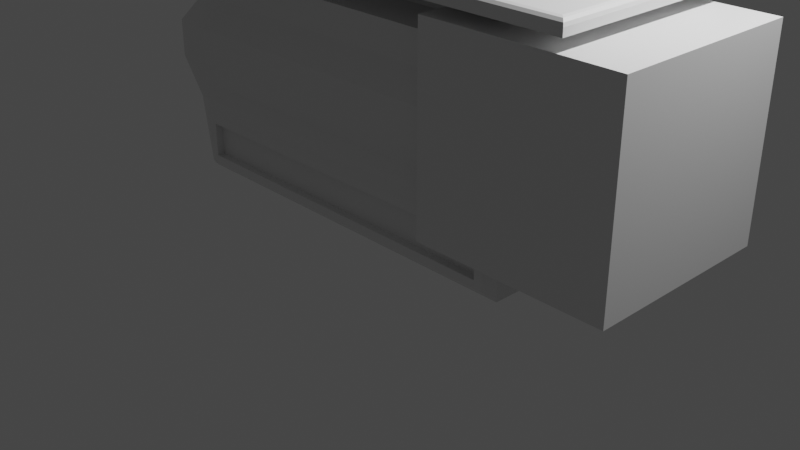 # Source: MedTable1.blend  (saved by Blender 3.1.7; exported with 4.5.12 LTS)
import bpy
from mathutils import Matrix  # noqa: F401  (used for matrix-valued properties, if any)

bpy.ops.wm.read_factory_settings(use_empty=True)
scene = bpy.context.scene
scene.name = 'Scene'

# ---- collections
col_collection = bpy.data.collections.new('Collection'); scene.collection.children.link(col_collection)

# ---- materials (node trees are filled in below, after node groups)
mat_material = bpy.data.materials.new('Material')
mat_material.alpha_threshold = 0.0
mat_material.use_transparent_shadow = False
mat_material.line_color = (0.0, 0.0, 0.0, 1.0)
mat_patientmat = bpy.data.materials.new('PatientMat')
mat_patientmat.use_transparent_shadow = False

# ---- material node trees
mat_material.use_nodes = True; mat_material.node_tree.nodes.clear()
_N = mat_material.node_tree.nodes; _L = mat_material.node_tree.links
n0 = _N.new('ShaderNodeOutputMaterial'); n0.name = 'Material Output'; n0.location = (300, 300)
n1 = _N.new('ShaderNodeBsdfPrincipled'); n1.name = 'Principled BSDF'; n1.location = (10, 300)
n1.distribution = 'GGX'
n1.subsurface_method = 'RANDOM_WALK_SKIN'
n1.inputs[2].default_value = 0.4
n1.inputs[3].default_value = 1.45
n1.inputs[27].default_value = (0.0, 0.0, 0.0, 1.0)
n1.inputs[28].default_value = 1.0
_L.new(n1.outputs[0], n0.inputs[0])
n0.is_active_output = True
mat_patientmat.use_nodes = True; mat_patientmat.node_tree.nodes.clear()
_N = mat_patientmat.node_tree.nodes; _L = mat_patientmat.node_tree.links
n0 = _N.new('ShaderNodeBsdfPrincipled'); n0.name = 'Principled BSDF'; n0.location = (10, 300)
n0.distribution = 'GGX'
n0.subsurface_method = 'RANDOM_WALK_SKIN'
n0.inputs[0].default_value = (0.8, 0.6958, 0.07052, 1.0)
n0.inputs[3].default_value = 1.45
n0.inputs[27].default_value = (0.0, 0.0, 0.0, 1.0)
n0.inputs[28].default_value = 1.0
n1 = _N.new('ShaderNodeOutputMaterial'); n1.name = 'Material Output'; n1.location = (300, 300)
_L.new(n0.outputs[0], n1.inputs[0])
n1.is_active_output = True

# ---- world
world_world = bpy.data.worlds.new('World'); scene.world = world_world
world_world.use_nodes = True; world_world.node_tree.nodes.clear()
_N = world_world.node_tree.nodes; _L = world_world.node_tree.links
n0 = _N.new('ShaderNodeOutputWorld'); n0.name = 'World Output'; n0.location = (300, 300)
n1 = _N.new('ShaderNodeBackground'); n1.name = 'Background'; n1.location = (10, 300)
n1.inputs[0].default_value = (0.05088, 0.05088, 0.05088, 1.0)
_L.new(n1.outputs[0], n0.inputs[0])
n0.is_active_output = True
world_world.color = (0.05088, 0.05088, 0.05088)
world_world.use_sun_shadow = False
world_world.sun_shadow_jitter_overblur = 0.0

# ---- cameras
cam_camera = bpy.data.cameras.new('Camera')
cam_camera.clip_end = 100.0
cam_camera.ortho_scale = 7.314

# ---- lights
light_light = bpy.data.lights.new('Light', 'POINT')
light_light.transmission_factor = 0.0
light_light.energy = 1000.0
light_light.shadow_soft_size = 0.1
light_light.shadow_maximum_resolution = 0.006
light_light.use_absolute_resolution = True

# ---- meshes
me_cube = bpy.data.meshes.new('Cube')
me_cube.from_pydata([(2.212, -0.8319, 1.435), (-2.21, -0.8319, 1.427), (2.206, 0.9607, 1.419), (-2.206, 0.9607, 1.419), (2.218, -0.8319, 1.783), (-2.218, -0.8319, 1.783), (2.206, 0.9607, 1.796), (-2.206, 0.9607, 1.796), (1.969, -0.7235, 2.074), (-1.969, -0.7235, 2.074), (1.969, 0.7235, 2.074), (-1.969, 0.7235, 2.074), (1.283, -0.2454, 2.447), (-1.283, -0.2454, 2.447), (1.283, 0.2454, 2.447), (-1.283, 0.2454, 2.447), (-2.71, -1.0, 2.692), (-2.71, 1.0, 2.692), (2.71, -1.0, 2.692), (2.71, 1.0, 2.692), (1.885, -0.8209, 2.377), (-1.885, -0.8209, 2.377), (1.885, 0.8209, 2.377), (-1.885, 0.8209, 2.377), (1.283, -0.2454, 2.695), (-1.283, -0.2454, 2.695), (1.283, 0.2454, 2.695), (-1.283, 0.2454, 2.695), (1.852, 0.8848, 0.7405), (2.036, 0.7705, 1.025), (1.852, 0.8848, 0.3842), (2.035, 0.6754, 0.3332), (2.067, -0.7159, 1.026), (1.852, -0.8848, 0.7405), (1.852, -0.8848, 0.3842), (2.033, -0.6676, 0.3332), (-1.852, 0.8848, 0.7405), (-2.067, 0.7159, 1.026), (-1.852, 0.8848, 0.3842), (-2.033, 0.6676, 0.3332), (-1.852, -0.8848, 0.7405), (-2.036, -0.7705, 1.025), (-1.852, -0.8848, 0.3842), (-2.035, -0.6754, 0.3332), (-2.645, -0.9351, 2.833), (-2.71, -1.0, 2.768), (-2.678, -0.9676, 2.824), (-2.701, -0.9913, 2.8), (-2.645, 0.9351, 2.833), (-2.71, 1.0, 2.768), (-2.678, 0.9676, 2.824), (-2.701, 0.9913, 2.8), (2.645, -0.9351, 2.833), (2.71, -1.0, 2.768), (2.678, -0.9676, 2.824), (2.701, -0.9913, 2.8), (2.645, 0.9351, 2.833), (2.71, 1.0, 2.768), (2.678, 0.9676, 2.824), (2.701, 0.9913, 2.8), (-2.212, 0.8319, 1.435), (-2.218, 0.8319, 1.783), (2.218, 0.8319, 1.783), (2.21, 0.8319, 1.427), (2.206, -0.9607, 1.796), (2.206, -0.9607, 1.419), (-2.206, -0.9607, 1.419), (-2.206, -0.9607, 1.796), (1.716, 0.8003, 2.045), (1.716, -0.8003, 2.045), (-1.716, -0.8003, 2.045), (-1.716, 0.8003, 2.045), (1.835, 0.8591, 1.14), (2.032, 0.7877, 0.2044), (-1.835, -0.8591, 1.14), (-2.032, -0.7877, 0.2044), (2.032, -0.7877, 0.2044), (1.858, -0.8089, 1.138), (-2.032, 0.7877, 0.2044), (-1.858, 0.8089, 1.138), (-2.112, -0.8319, 1.427), (-2.114, 0.8319, 1.435), (-2.12, -0.8319, 1.783), (-2.12, 0.8319, 1.783), (-1.938, -0.7045, 0.9675), (-1.967, 0.6541, 0.9687), (-1.871, -0.7235, 2.074), (-1.871, 0.7235, 2.074), (-1.94, -0.6252, 0.3907), (-1.937, 0.6139, 0.3908), (2.115, 0.8319, 1.427), (2.117, -0.8319, 1.435), (2.123, 0.8319, 1.783), (2.123, -0.8319, 1.783), (1.941, 0.7045, 0.9675), (1.97, -0.6541, 0.9687), (1.874, 0.7235, 2.074), (1.874, -0.7235, 2.074), (1.942, 0.6252, 0.3907), (1.939, -0.6139, 0.3908), (-1.966, 0.9012, 1.446), (-1.966, 0.9093, 1.752), (1.966, 0.9093, 1.752), (1.966, 0.9014, 1.45), (1.966, -0.9093, 1.752), (1.966, -0.9012, 1.446), (-1.966, -0.9014, 1.45), (-1.966, -0.9093, 1.752), (1.885, -0.8209, 2.172), (-1.885, -0.8209, 2.172), (-1.885, 0.8209, 2.172), (1.885, 0.8209, 2.172), (2.062, -0.8436, 1.006), (-2.032, -0.8982, 1.008), (-2.062, 0.8436, 1.006), (2.032, 0.8982, 1.008), (-2.54, 1.0, 2.692), (-2.54, -1.0, 2.692), (-2.479, 0.9351, 2.833), (-2.509, 0.9676, 2.824), (-2.531, 0.9913, 2.8), (-2.54, 1.0, 2.768), (-2.479, -0.9351, 2.833), (-2.509, -0.9676, 2.824), (-2.531, -0.9913, 2.8), (-2.54, -1.0, 2.768), (-2.213, -1.0, 2.692), (-2.16, 0.9351, 2.833), (-2.186, -0.9676, 2.824), (-2.205, -0.9913, 2.8), (-2.213, -1.0, 2.768), (-2.213, 1.0, 2.692), (-2.186, 0.9676, 2.824), (-2.205, 0.9913, 2.8), (-2.213, 1.0, 2.768), (-2.16, -0.9351, 2.833), (-2.71, -0.8493, 2.692), (2.71, -0.8493, 2.692), (-2.645, -0.7942, 2.833), (-2.678, -0.8217, 2.824), (-2.701, -0.8419, 2.8), (-2.71, -0.8493, 2.768), (2.645, -0.7942, 2.833), (2.678, -0.8217, 2.824), (2.701, -0.8419, 2.8), (2.71, -0.8493, 2.768), (-2.54, -0.8493, 2.692), (-2.213, -0.8493, 2.692), (2.71, 0.8377, 2.692), (-2.645, 0.7834, 2.833), (2.678, 0.8105, 2.824), (2.701, 0.8304, 2.8), (2.71, 0.8377, 2.768), (-2.71, 0.8377, 2.692), (-2.678, 0.8105, 2.824), (-2.701, 0.8304, 2.8), (-2.71, 0.8377, 2.768), (2.645, 0.7834, 2.833), (-2.54, 0.8377, 2.692), (-2.213, 0.8377, 2.692), (-2.5, -0.8162, 2.971), (-2.449, -0.7605, 2.979), (-2.476, -0.7908, 2.983), (-2.19, -0.7605, 2.848), (-2.129, -0.8279, 2.826), (-2.16, -0.7942, 2.835), (-2.449, 0.7497, 2.979), (-2.5, 0.8064, 2.972), (-2.476, 0.7802, 2.983), (-2.129, 0.8171, 2.826), (-2.19, 0.7497, 2.848), (-2.16, 0.7834, 2.835), (1.353, -0.2886, 2.377), (-1.353, -0.2886, 2.377), (-1.353, 0.2886, 2.377), (1.353, 0.2886, 2.377), (1.353, -0.2886, 2.765), (-1.353, -0.2886, 2.765), (-1.353, 0.2886, 2.765), (1.353, 0.2886, 2.765), (-1.939, -0.7705, 1.025), (-1.969, 0.7159, 1.026), (-1.938, -0.6754, 0.3332), (-1.936, 0.6676, 0.3332), (1.941, 0.7705, 1.025), (1.972, -0.7159, 1.026), (1.941, 0.6754, 0.3332), (1.938, -0.6676, 0.3332), (-1.885, -0.7045, 0.9675), (-1.914, 0.6541, 0.9687), (-1.886, -0.6252, 0.3907), (-1.883, 0.6139, 0.3908), (1.994, 0.7045, 0.9675), (2.023, -0.6541, 0.9687), (1.996, 0.6252, 0.3907), (1.993, -0.6139, 0.3908), (1.935, 0.7045, 0.9675), (1.965, -0.6541, 0.9687), (1.937, 0.6252, 0.3907), (1.934, -0.6139, 0.3908), (-1.935, 0.8848, 0.3015), (1.935, 0.8848, 0.3015), (1.935, 0.8848, 0.8232), (-1.935, -0.8848, 0.3015), (-1.935, -0.8848, 0.8232), (1.935, -0.8848, 0.8232), (1.935, -0.8848, 0.3015), (-1.935, 0.8848, 0.8232), (-1.852, -0.8015, 0.3842), (-1.852, -0.8015, 0.7405), (1.852, -0.8015, 0.7405), (1.852, -0.8015, 0.3842), (-1.852, 0.795, 0.3842), (1.852, 0.795, 0.3842), (1.852, 0.795, 0.7405), (-1.852, 0.795, 0.7405), (-1.063, 0.4757, 1.264), (-1.063, 0.4757, 1.814), (-1.063, 2.476, 1.171), (-1.063, 2.107, 1.438), (0.9371, 0.4757, 1.264), (0.9371, 0.4757, 1.814), (0.9371, 2.476, 1.171), (0.9371, 2.107, 1.438), (1.27, -0.9949, 0.5689), (1.27, -0.9949, 2.569), (1.27, 1.005, 0.5689), (1.27, 1.005, 2.569), (3.27, -0.9949, 0.5689), (3.27, -0.9949, 2.569), (3.27, 1.005, 0.5689), (3.27, 1.005, 2.569)], [], [(74, 77, 105, 106), (37, 39, 183, 181), (42, 34, 211, 208), (72, 79, 100, 103), (31, 29, 184, 186), (103, 100, 101, 102), (78, 73, 76, 75), (62, 10, 96, 92), (5, 9, 86, 82), (60, 37, 181, 81), (4, 0, 91, 93), (41, 1, 80, 180), (106, 105, 104, 107), (111, 110, 23, 22), (107, 104, 69, 70), (102, 101, 71, 68), (32, 35, 187, 185), (14, 15, 27, 26), (108, 111, 22, 20), (110, 109, 21, 23), (109, 108, 20, 21), (142, 164, 135, 52), (137, 145, 53, 18), (153, 156, 49, 17), (147, 137, 18, 126), (131, 134, 57, 19), (172, 173, 21, 20), (175, 172, 20, 22), (173, 174, 23, 21), (174, 175, 22, 23), (179, 178, 177, 176), (172, 175, 179, 176), (174, 173, 177, 178), (13, 12, 24, 25), (73, 78, 200, 201), (115, 73, 201, 202), (203, 204, 113, 75), (205, 206, 76, 112), (207, 200, 78, 114), (112, 113, 204, 205), (75, 76, 206, 203), (114, 115, 202, 207), (28, 30, 213, 214), (149, 48, 50, 154), (154, 50, 51, 155), (155, 51, 49, 156), (127, 56, 58, 132), (132, 58, 59, 133), (133, 59, 57, 134), (142, 52, 54, 143), (143, 54, 55, 144), (144, 55, 53, 145), (122, 44, 46, 123), (123, 46, 47, 124), (124, 47, 45, 125), (117, 125, 45, 16), (60, 61, 7, 3), (62, 63, 2, 6), (0, 4, 64, 65), (5, 1, 66, 67), (8, 10, 111, 108), (11, 9, 109, 110), (9, 5, 67, 109), (61, 11, 110, 7), (4, 8, 108, 64), (10, 62, 6, 111), (29, 31, 73, 115), (41, 43, 75, 113), (35, 32, 112, 76), (39, 37, 114, 78), (31, 35, 76, 73), (63, 29, 115, 2), (37, 60, 3, 114), (32, 0, 65, 112), (43, 39, 78, 75), (1, 41, 113, 66), (181, 180, 80, 81), (98, 94, 192, 194), (83, 82, 86, 87), (81, 80, 82, 83), (1, 5, 82, 80), (61, 60, 81, 83), (11, 61, 83, 87), (43, 41, 180, 182), (39, 43, 182, 183), (9, 11, 87, 86), (99, 98, 194, 195), (185, 184, 90, 91), (91, 90, 92, 93), (93, 92, 96, 97), (0, 32, 185, 91), (35, 31, 186, 187), (10, 8, 97, 96), (63, 62, 92, 90), (8, 4, 93, 97), (29, 63, 90, 184), (101, 100, 3, 7), (103, 102, 6, 2), (104, 105, 65, 64), (106, 107, 67, 66), (70, 69, 108, 109), (68, 71, 110, 111), (107, 70, 109, 67), (71, 101, 7, 110), (69, 104, 64, 108), (102, 68, 111, 6), (77, 74, 113, 112), (79, 72, 115, 114), (72, 103, 2, 115), (100, 79, 114, 3), (105, 77, 112, 65), (74, 106, 66, 113), (126, 130, 125, 117), (129, 124, 125, 130), (128, 123, 124, 129), (135, 122, 123, 128), (51, 120, 121, 49), (50, 119, 120, 51), (48, 118, 119, 50), (17, 49, 121, 116), (136, 146, 117, 16), (167, 149, 138, 160), (157, 169, 164, 142), (52, 135, 128, 54), (54, 128, 129, 55), (55, 129, 130, 53), (18, 53, 130, 126), (120, 133, 134, 121), (119, 132, 133, 120), (118, 127, 132, 119), (116, 121, 134, 131), (146, 147, 126, 117), (158, 159, 147, 146), (127, 118, 167, 169), (160, 138, 44, 122), (153, 158, 146, 136), (151, 144, 145, 152), (150, 143, 144, 151), (157, 142, 143, 150), (47, 140, 141, 45), (46, 139, 140, 47), (44, 138, 139, 46), (159, 148, 137, 147), (16, 45, 141, 136), (148, 152, 145, 137), (170, 166, 161, 163), (56, 127, 169, 157), (19, 57, 152, 148), (131, 19, 148, 159), (56, 157, 150, 58), (58, 150, 151, 59), (59, 151, 152, 57), (17, 116, 158, 153), (118, 48, 149, 167), (116, 131, 159, 158), (140, 155, 156, 141), (139, 154, 155, 140), (138, 149, 154, 139), (136, 141, 156, 153), (167, 160, 162, 168), (168, 162, 161, 166), (170, 163, 165, 171), (171, 165, 164, 169), (160, 164, 165, 162), (162, 165, 163, 161), (166, 170, 171, 168), (168, 171, 169, 167), (164, 160, 122, 135), (12, 13, 173, 172), (15, 14, 175, 174), (25, 24, 176, 177), (26, 27, 178, 179), (27, 15, 174, 178), (14, 26, 179, 175), (24, 12, 172, 176), (13, 25, 177, 173), (85, 84, 180, 181), (84, 88, 182, 180), (89, 85, 181, 183), (88, 89, 183, 182), (95, 94, 184, 185), (94, 98, 186, 184), (99, 95, 185, 187), (98, 99, 187, 186), (190, 188, 189, 191), (195, 194, 198, 199), (89, 88, 190, 191), (88, 84, 188, 190), (95, 99, 195, 193), (94, 95, 193, 192), (85, 89, 191, 189), (84, 85, 189, 188), (198, 196, 197, 199), (194, 192, 196, 198), (193, 195, 199, 197), (192, 193, 197, 196), (38, 30, 201, 200), (30, 28, 202, 201), (42, 40, 204, 203), (33, 34, 206, 205), (36, 38, 200, 207), (40, 33, 205, 204), (34, 42, 203, 206), (28, 36, 207, 202), (211, 210, 209, 208), (40, 42, 208, 209), (33, 40, 209, 210), (34, 33, 210, 211), (212, 215, 214, 213), (38, 36, 215, 212), (30, 38, 212, 213), (36, 28, 214, 215), (216, 217, 219, 218), (218, 219, 223, 222), (222, 223, 221, 220), (220, 221, 217, 216), (218, 222, 220, 216), (223, 219, 217, 221), (224, 225, 227, 226), (226, 227, 231, 230), (230, 231, 229, 228), (228, 229, 225, 224), (226, 230, 228, 224), (231, 227, 225, 229)])
_uv = me_cube.uv_layers.new(name='UVMap')
_uv.uv.foreach_set('vector', [0.625, 0.9922, 0.625, 0.7562, 0.625, 0.7561, 0.625, 0.9939, 0.662, 0.2261, 0.42, 0.2193, 0.42, 0.2193, 0.662, 0.2261, 0.4378, 0.9889, 0.4378, 0.7611, 0.4378, 0.7611, 0.4378, 0.9889, 0.625, 0.4922, 0.625, 0.2562, 0.625, 0.2561, 0.625, 0.4939, 0.42, 0.5296, 0.6615, 0.5161, 0.6615, 0.5161, 0.42, 0.5296, 0.625, 0.4939, 0.625, 0.2561, 0.625, 0.2573, 0.625, 0.4927, 0.125, 0.5137, 0.375, 0.5137, 0.375, 0.7363, 0.125, 0.7363, 0.625, 0.5172, 0.625, 0.519, 0.625, 0.519, 0.625, 0.5172, 0.625, 0.01723, 0.625, 0.01901, 0.625, 0.01901, 0.625, 0.01723, 0.625, 0.233, 0.625, 0.2245, 0.625, 0.2245, 0.625, 0.233, 0.625, 0.7328, 0.625, 0.733, 0.625, 0.733, 0.625, 0.7328, 0.625, 0.01782, 0.625, 0.01688, 0.625, 0.01688, 0.625, 0.01782, 0.625, 0.9939, 0.625, 0.7561, 0.625, 0.7573, 0.625, 0.9927, 0.625, 0.5, 0.625, 0.25, 0.625, 0.25, 0.625, 0.5, 0.625, 0.9927, 0.625, 0.7573, 0.625, 0.7579, 0.625, 0.9921, 0.625, 0.4927, 0.625, 0.2573, 0.625, 0.2579, 0.625, 0.4921, 0.662, 0.7261, 0.42, 0.7193, 0.42, 0.7193, 0.662, 0.7261, 0.665, 0.581, 0.835, 0.581, 0.835, 0.581, 0.665, 0.581, 0.625, 0.75, 0.625, 0.5, 0.625, 0.5, 0.625, 0.75, 0.625, 0.25, 0.625, 0.0, 0.625, 0.0, 0.625, 0.25, 0.625, 1.0, 0.625, 0.75, 0.625, 0.75, 0.625, 1.0, 0.628, 0.7243, 0.8482, 0.7285, 0.8496, 0.7419, 0.628, 0.7419, 0.375, 0.7312, 0.5098, 0.7312, 0.5098, 0.75, 0.375, 0.75, 0.375, 0.2297, 0.5098, 0.2297, 0.5098, 0.25, 0.375, 0.25, 0.1479, 0.7312, 0.375, 0.7312, 0.375, 0.75, 0.1479, 0.75, 0.375, 0.2729, 0.5098, 0.2729, 0.5098, 0.5, 0.375, 0.5, 0.6603, 0.669, 0.8397, 0.669, 0.875, 0.75, 0.625, 0.75, 0.6603, 0.581, 0.6603, 0.669, 0.625, 0.75, 0.625, 0.5, 0.8397, 0.669, 0.8397, 0.581, 0.875, 0.5, 0.875, 0.75, 0.8397, 0.581, 0.6603, 0.581, 0.625, 0.5, 0.875, 0.5, 0.6603, 0.581, 0.8397, 0.581, 0.8397, 0.669, 0.6603, 0.669, 0.6603, 0.669, 0.6603, 0.581, 0.6603, 0.581, 0.6603, 0.669, 0.8397, 0.581, 0.8397, 0.669, 0.8397, 0.669, 0.8397, 0.581, 0.835, 0.669, 0.665, 0.669, 0.665, 0.669, 0.835, 0.669, 0.375, 0.5, 0.375, 0.25, 0.4089, 0.256, 0.4089, 0.494, 0.6556, 0.4981, 0.375, 0.5137, 0.4089, 0.494, 0.5911, 0.494, 0.4089, 0.994, 0.5911, 0.994, 0.625, 1.0, 0.375, 1.0, 0.5911, 0.756, 0.4089, 0.756, 0.375, 0.7363, 0.6549, 0.7442, 0.5911, 0.256, 0.4089, 0.256, 0.375, 0.2363, 0.6549, 0.2442, 0.625, 0.7498, 0.625, 0.9982, 0.5911, 0.994, 0.5911, 0.756, 0.375, 1.0, 0.375, 0.75, 0.4089, 0.756, 0.4089, 0.994, 0.625, 0.2498, 0.625, 0.4982, 0.5911, 0.494, 0.5911, 0.256, 0.5622, 0.4889, 0.4378, 0.4889, 0.4378, 0.4889, 0.5622, 0.4889, 0.872, 0.5271, 0.872, 0.5081, 0.8735, 0.5041, 0.8735, 0.5237, 0.8735, 0.5237, 0.8735, 0.5041, 0.875, 0.5011, 0.875, 0.5212, 0.5674, 0.2288, 0.5674, 0.2489, 0.5098, 0.25, 0.5098, 0.2297, 0.8496, 0.5081, 0.628, 0.5081, 0.6265, 0.5041, 0.8508, 0.5041, 0.8508, 0.5041, 0.6265, 0.5041, 0.6254, 0.5, 0.8517, 0.5, 0.5674, 0.2733, 0.5674, 0.4996, 0.5098, 0.5, 0.5098, 0.2729, 0.628, 0.7243, 0.628, 0.7419, 0.6265, 0.7459, 0.6265, 0.7277, 0.6265, 0.7277, 0.6265, 0.7459, 0.5674, 0.7489, 0.5674, 0.7302, 0.5674, 0.7302, 0.5674, 0.7489, 0.5098, 0.75, 0.5098, 0.7312, 0.8643, 0.7419, 0.872, 0.7419, 0.8735, 0.7459, 0.8657, 0.7459, 0.8657, 0.7459, 0.8735, 0.7459, 0.8746, 0.75, 0.8668, 0.75, 0.5674, 0.9918, 0.5674, 0.9996, 0.5098, 1.0, 0.5098, 0.9921, 0.375, 0.9921, 0.5098, 0.9921, 0.5098, 1.0, 0.375, 1.0, 0.625, 0.233, 0.625, 0.2328, 0.625, 0.25, 0.625, 0.25, 0.625, 0.5172, 0.625, 0.5169, 0.625, 0.5, 0.625, 0.5, 0.625, 0.733, 0.625, 0.7328, 0.625, 0.75, 0.625, 0.75, 0.625, 0.01723, 0.625, 0.01688, 0.625, 0.0, 0.625, 0.0, 0.625, 0.731, 0.625, 0.519, 0.625, 0.5, 0.625, 0.75, 0.625, 0.231, 0.625, 0.01901, 0.625, 0.0, 0.625, 0.25, 0.625, 0.01901, 0.625, 0.01723, 0.625, 0.0, 0.625, 0.0, 0.625, 0.2328, 0.625, 0.231, 0.625, 0.25, 0.625, 0.25, 0.625, 0.7328, 0.625, 0.731, 0.625, 0.75, 0.625, 0.75, 0.625, 0.519, 0.625, 0.5172, 0.625, 0.5, 0.625, 0.5, 0.6615, 0.5161, 0.42, 0.5296, 0.375, 0.5137, 0.6556, 0.4981, 0.6615, 0.01615, 0.42, 0.02958, 0.375, 0.01372, 0.6556, -0.001884, 0.42, 0.7193, 0.662, 0.7261, 0.6549, 0.7442, 0.375, 0.7363, 0.42, 0.2193, 0.662, 0.2261, 0.6549, 0.2442, 0.375, 0.2363, 0.42, 0.5296, 0.42, 0.7193, 0.375, 0.7363, 0.375, 0.5137, 0.625, 0.5169, 0.625, 0.5178, 0.625, 0.4998, 0.625, 0.5, 0.625, 0.2245, 0.625, 0.233, 0.625, 0.25, 0.625, 0.2426, 0.625, 0.7245, 0.625, 0.733, 0.625, 0.75, 0.625, 0.7426, 0.42, 0.02958, 0.42, 0.2193, 0.375, 0.2363, 0.375, 0.01372, 0.625, 0.01688, 0.625, 0.01782, 0.625, -0.0001962, 0.625, 0.0, 0.625, 0.2245, 0.625, 0.01782, 0.625, 0.01688, 0.625, 0.233, 0.4401, 0.5367, 0.6415, 0.5255, 0.6415, 0.5255, 0.4401, 0.5367, 0.625, 0.2328, 0.625, 0.01723, 0.625, 0.01901, 0.625, 0.231, 0.625, 0.233, 0.625, 0.01688, 0.625, 0.01723, 0.625, 0.2328, 0.625, 0.01688, 0.625, 0.01723, 0.625, 0.01723, 0.625, 0.01688, 0.625, 0.2328, 0.625, 0.233, 0.625, 0.233, 0.625, 0.2328, 0.625, 0.231, 0.625, 0.2328, 0.625, 0.2328, 0.625, 0.231, 0.42, 0.02958, 0.6615, 0.01615, 0.6615, 0.01615, 0.42, 0.02958, 0.42, 0.2193, 0.42, 0.02958, 0.42, 0.02958, 0.42, 0.2193, 0.625, 0.01901, 0.625, 0.231, 0.625, 0.231, 0.625, 0.01901, 0.4401, 0.7117, 0.4401, 0.5367, 0.4401, 0.5367, 0.4401, 0.7117, 0.625, 0.7245, 0.625, 0.5178, 0.625, 0.5169, 0.625, 0.733, 0.625, 0.733, 0.625, 0.5169, 0.625, 0.5172, 0.625, 0.7328, 0.625, 0.7328, 0.625, 0.5172, 0.625, 0.519, 0.625, 0.731, 0.625, 0.733, 0.625, 0.7245, 0.625, 0.7245, 0.625, 0.733, 0.42, 0.7193, 0.42, 0.5296, 0.42, 0.5296, 0.42, 0.7193, 0.625, 0.519, 0.625, 0.731, 0.625, 0.731, 0.625, 0.519, 0.625, 0.5169, 0.625, 0.5172, 0.625, 0.5172, 0.625, 0.5169, 0.625, 0.731, 0.625, 0.7328, 0.625, 0.7328, 0.625, 0.731, 0.625, 0.5178, 0.625, 0.5169, 0.625, 0.5169, 0.625, 0.5178, 0.625, 0.2573, 0.625, 0.2561, 0.625, 0.25, 0.625, 0.25, 0.625, 0.4939, 0.625, 0.4927, 0.625, 0.5, 0.625, 0.5, 0.625, 0.7573, 0.625, 0.7561, 0.625, 0.75, 0.625, 0.75, 0.625, 0.9939, 0.625, 0.9927, 0.625, 1.0, 0.625, 1.0, 0.625, 0.9921, 0.625, 0.7579, 0.625, 0.75, 0.625, 1.0, 0.625, 0.4921, 0.625, 0.2579, 0.625, 0.25, 0.625, 0.5, 0.625, 0.9927, 0.625, 0.9921, 0.625, 1.0, 0.625, 1.0, 0.625, 0.2579, 0.625, 0.2573, 0.625, 0.25, 0.625, 0.25, 0.625, 0.7579, 0.625, 0.7573, 0.625, 0.75, 0.625, 0.75, 0.625, 0.4927, 0.625, 0.4921, 0.625, 0.5, 0.625, 0.5, 0.625, 0.7562, 0.625, 0.9922, 0.625, 0.9982, 0.625, 0.7498, 0.625, 0.2562, 0.625, 0.4922, 0.625, 0.4982, 0.625, 0.2498, 0.625, 0.4922, 0.625, 0.4939, 0.625, 0.5, 0.625, 0.4982, 0.625, 0.2561, 0.625, 0.2562, 0.625, 0.2498, 0.625, 0.25, 0.625, 0.7561, 0.625, 0.7562, 0.625, 0.7498, 0.625, 0.75, 0.625, 0.9922, 0.625, 0.9939, 0.625, 1.0, 0.625, 0.9982, 0.375, 0.9771, 0.5098, 0.9771, 0.5098, 0.9921, 0.375, 0.9921, 0.5674, 0.9767, 0.5674, 0.9918, 0.5098, 0.9921, 0.5098, 0.9771, 0.8508, 0.7459, 0.8657, 0.7459, 0.8668, 0.75, 0.8517, 0.75, 0.8496, 0.7419, 0.8643, 0.7419, 0.8657, 0.7459, 0.8508, 0.7459, 0.5674, 0.2504, 0.5674, 0.2582, 0.5098, 0.2579, 0.5098, 0.25, 0.8735, 0.5041, 0.8657, 0.5041, 0.8668, 0.5, 0.8746, 0.5, 0.872, 0.5081, 0.8643, 0.5081, 0.8657, 0.5041, 0.8735, 0.5041, 0.375, 0.25, 0.5098, 0.25, 0.5098, 0.2579, 0.375, 0.2579, 0.125, 0.7312, 0.1329, 0.7312, 0.1329, 0.75, 0.125, 0.75, 0.8653, 0.5242, 0.872, 0.5271, 0.872, 0.7243, 0.8654, 0.727, 0.628, 0.5271, 0.8482, 0.5229, 0.8482, 0.7285, 0.628, 0.7243, 0.628, 0.7419, 0.8496, 0.7419, 0.8508, 0.7459, 0.6265, 0.7459, 0.6265, 0.7459, 0.8508, 0.7459, 0.8517, 0.75, 0.6254, 0.75, 0.5674, 0.7504, 0.5674, 0.9767, 0.5098, 0.9771, 0.5098, 0.75, 0.375, 0.75, 0.5098, 0.75, 0.5098, 0.9771, 0.375, 0.9771, 0.5674, 0.2582, 0.5674, 0.2733, 0.5098, 0.2729, 0.5098, 0.2579, 0.8657, 0.5041, 0.8508, 0.5041, 0.8517, 0.5, 0.8668, 0.5, 0.8643, 0.5081, 0.8496, 0.5081, 0.8508, 0.5041, 0.8657, 0.5041, 0.375, 0.2579, 0.5098, 0.2579, 0.5098, 0.2729, 0.375, 0.2729, 0.1329, 0.7312, 0.1479, 0.7312, 0.1479, 0.75, 0.1329, 0.75, 0.1329, 0.5203, 0.1479, 0.5203, 0.1479, 0.7312, 0.1329, 0.7312, 0.8496, 0.5081, 0.8643, 0.5081, 0.8653, 0.524, 0.8482, 0.5229, 0.8651, 0.7263, 0.872, 0.7243, 0.872, 0.7419, 0.8643, 0.7419, 0.125, 0.5203, 0.1329, 0.5203, 0.1329, 0.7312, 0.125, 0.7312, 0.5674, 0.5212, 0.5674, 0.7302, 0.5098, 0.7312, 0.5098, 0.5203, 0.6265, 0.5237, 0.6265, 0.7277, 0.5674, 0.7302, 0.5674, 0.5212, 0.628, 0.5271, 0.628, 0.7243, 0.6265, 0.7277, 0.6265, 0.5237, 0.5674, 0.001086, 0.5674, 0.01976, 0.5098, 0.01884, 0.5098, 0.0, 0.8735, 0.7459, 0.8735, 0.7277, 0.875, 0.7302, 0.875, 0.7489, 0.872, 0.7419, 0.872, 0.7243, 0.8735, 0.7277, 0.8735, 0.7459, 0.1479, 0.5203, 0.375, 0.5203, 0.375, 0.7312, 0.1479, 0.7312, 0.375, 0.0, 0.5098, 0.0, 0.5098, 0.01884, 0.375, 0.01884, 0.375, 0.5203, 0.5098, 0.5203, 0.5098, 0.7312, 0.375, 0.7312, 0.851, 0.5313, 0.8629, 0.5313, 0.8629, 0.7201, 0.851, 0.7201, 0.628, 0.5081, 0.8496, 0.5081, 0.8482, 0.5229, 0.628, 0.5271, 0.375, 0.5, 0.5098, 0.5, 0.5098, 0.5203, 0.375, 0.5203, 0.1479, 0.5, 0.375, 0.5, 0.375, 0.5203, 0.1479, 0.5203, 0.628, 0.5081, 0.628, 0.5271, 0.6265, 0.5237, 0.6265, 0.5041, 0.6265, 0.5041, 0.6265, 0.5237, 0.5674, 0.5212, 0.5674, 0.5011, 0.5674, 0.5011, 0.5674, 0.5212, 0.5098, 0.5203, 0.5098, 0.5, 0.125, 0.5, 0.1329, 0.5, 0.1329, 0.5203, 0.125, 0.5203, 0.8643, 0.5081, 0.872, 0.5081, 0.872, 0.5271, 0.8651, 0.5249, 0.1329, 0.5, 0.1479, 0.5, 0.1479, 0.5203, 0.1329, 0.5203, 0.5674, 0.01976, 0.5674, 0.2288, 0.5098, 0.2297, 0.5098, 0.01884, 0.8735, 0.7277, 0.8735, 0.5237, 0.875, 0.5212, 0.875, 0.7302, 0.872, 0.7243, 0.872, 0.5271, 0.8735, 0.5237, 0.8735, 0.7277, 0.375, 0.01884, 0.5098, 0.01884, 0.5098, 0.2297, 0.375, 0.2297, 0.8653, 0.5242, 0.8654, 0.727, 0.8642, 0.7241, 0.8642, 0.5273, 0.8642, 0.5273, 0.8642, 0.7241, 0.8629, 0.7201, 0.8629, 0.5313, 0.851, 0.5313, 0.851, 0.7201, 0.8496, 0.7243, 0.8496, 0.5271, 0.8496, 0.5271, 0.8496, 0.7243, 0.8482, 0.7285, 0.8482, 0.5229, 0.8653, 0.7272, 0.8482, 0.7285, 0.8496, 0.7243, 0.8642, 0.7241, 0.8642, 0.7241, 0.8496, 0.7243, 0.851, 0.7201, 0.8629, 0.7201, 0.8629, 0.5313, 0.851, 0.5313, 0.8496, 0.5271, 0.8642, 0.5273, 0.8642, 0.5273, 0.8496, 0.5271, 0.8482, 0.5229, 0.8653, 0.524, 0.8482, 0.7285, 0.8653, 0.7272, 0.8643, 0.7419, 0.8496, 0.7419, 0.665, 0.669, 0.835, 0.669, 0.8397, 0.669, 0.6603, 0.669, 0.835, 0.581, 0.665, 0.581, 0.6603, 0.581, 0.8397, 0.581, 0.835, 0.669, 0.665, 0.669, 0.6603, 0.669, 0.8397, 0.669, 0.665, 0.581, 0.835, 0.581, 0.8397, 0.581, 0.6603, 0.581, 0.835, 0.581, 0.835, 0.581, 0.8397, 0.581, 0.8397, 0.581, 0.665, 0.581, 0.665, 0.581, 0.6603, 0.581, 0.6603, 0.581, 0.665, 0.669, 0.665, 0.669, 0.6603, 0.669, 0.6603, 0.669, 0.835, 0.669, 0.835, 0.669, 0.8397, 0.669, 0.8397, 0.669, 0.6419, 0.2174, 0.6415, 0.02548, 0.6615, 0.01615, 0.662, 0.2261, 0.6415, 0.02548, 0.4401, 0.03668, 0.42, 0.02958, 0.6615, 0.01615, 0.4401, 0.2117, 0.6419, 0.2174, 0.662, 0.2261, 0.42, 0.2193, 0.4401, 0.03668, 0.4401, 0.2117, 0.42, 0.2193, 0.42, 0.02958, 0.6419, 0.7174, 0.6415, 0.5255, 0.6615, 0.5161, 0.662, 0.7261, 0.6415, 0.5255, 0.4401, 0.5367, 0.42, 0.5296, 0.6615, 0.5161, 0.4401, 0.7117, 0.6419, 0.7174, 0.662, 0.7261, 0.42, 0.7193, 0.4401, 0.5367, 0.4401, 0.7117, 0.42, 0.7193, 0.42, 0.5296, 0.4401, 0.03668, 0.6415, 0.02548, 0.6419, 0.2174, 0.4401, 0.2117, 0.4401, 0.7117, 0.4401, 0.5367, 0.4401, 0.5367, 0.4401, 0.7117, 0.4401, 0.2117, 0.4401, 0.03668, 0.4401, 0.03668, 0.4401, 0.2117, 0.4401, 0.03668, 0.6415, 0.02548, 0.6415, 0.02548, 0.4401, 0.03668, 0.6419, 0.7174, 0.4401, 0.7117, 0.4401, 0.7117, 0.6419, 0.7174, 0.6415, 0.5255, 0.6419, 0.7174, 0.6419, 0.7174, 0.6415, 0.5255, 0.6419, 0.2174, 0.4401, 0.2117, 0.4401, 0.2117, 0.6419, 0.2174, 0.6415, 0.02548, 0.6419, 0.2174, 0.6419, 0.2174, 0.6415, 0.02548, 0.4401, 0.5367, 0.6415, 0.5255, 0.6419, 0.7174, 0.4401, 0.7117, 0.4401, 0.5367, 0.6415, 0.5255, 0.6415, 0.5255, 0.4401, 0.5367, 0.6419, 0.7174, 0.4401, 0.7117, 0.4401, 0.7117, 0.6419, 0.7174, 0.6415, 0.5255, 0.6419, 0.7174, 0.6419, 0.7174, 0.6415, 0.5255, 0.4378, 0.2611, 0.4378, 0.4889, 0.4089, 0.494, 0.4089, 0.256, 0.4378, 0.4889, 0.5622, 0.4889, 0.5911, 0.494, 0.4089, 0.494, 0.4378, 0.9889, 0.5622, 0.9889, 0.5911, 0.994, 0.4089, 0.994, 0.5622, 0.7611, 0.4378, 0.7611, 0.4089, 0.756, 0.5911, 0.756, 0.5622, 0.2611, 0.4378, 0.2611, 0.4089, 0.256, 0.5911, 0.256, 0.5622, 0.9889, 0.5622, 0.7611, 0.5911, 0.756, 0.5911, 0.994, 0.4378, 0.7611, 0.4378, 0.9889, 0.4089, 0.994, 0.4089, 0.756, 0.5622, 0.4889, 0.5622, 0.2611, 0.5911, 0.256, 0.5911, 0.494, 0.4378, 0.7611, 0.5622, 0.7611, 0.5622, 0.9889, 0.4378, 0.9889, 0.5622, 0.9889, 0.4378, 0.9889, 0.4378, 0.9889, 0.5622, 0.9889, 0.5622, 0.7611, 0.5622, 0.9889, 0.5622, 0.9889, 0.5622, 0.7611, 0.4378, 0.7611, 0.5622, 0.7611, 0.5622, 0.7611, 0.4378, 0.7611, 0.4378, 0.2611, 0.5622, 0.2611, 0.5622, 0.4889, 0.4378, 0.4889, 0.4378, 0.2611, 0.5622, 0.2611, 0.5622, 0.2611, 0.4378, 0.2611, 0.4378, 0.4889, 0.4378, 0.2611, 0.4378, 0.2611, 0.4378, 0.4889, 0.5622, 0.2611, 0.5622, 0.4889, 0.5622, 0.4889, 0.5622, 0.2611, 0.375, 0.0, 0.625, 0.0, 0.625, 0.25, 0.375, 0.25, 0.375, 0.25, 0.625, 0.25, 0.625, 0.5, 0.375, 0.5, 0.375, 0.5, 0.625, 0.5, 0.625, 0.75, 0.375, 0.75, 0.375, 0.75, 0.625, 0.75, 0.625, 1.0, 0.375, 1.0, 0.125, 0.5, 0.375, 0.5, 0.375, 0.75, 0.125, 0.75, 0.625, 0.5, 0.875, 0.5, 0.875, 0.75, 0.625, 0.75, 0.375, 0.0, 0.625, 0.0, 0.625, 0.25, 0.375, 0.25, 0.375, 0.25, 0.625, 0.25, 0.625, 0.5, 0.375, 0.5, 0.375, 0.5, 0.625, 0.5, 0.625, 0.75, 0.375, 0.75, 0.375, 0.75, 0.625, 0.75, 0.625, 1.0, 0.375, 1.0, 0.125, 0.5, 0.375, 0.5, 0.375, 0.75, 0.125, 0.75, 0.625, 0.5, 0.875, 0.5, 0.875, 0.75, 0.625, 0.75])
me_cube.materials.append(mat_material)
me_cube.use_remesh_preserve_volume = False
me_cube.use_remesh_preserve_attributes = False
me_cube.use_mirror_vertex_groups = False
me_cube.update()

# ---- curves / text
txt_text_001 = bpy.data.curves.new('Text.001', 'FONT')
txt_text_001.dimensions = '2D'
txt_text_001.body = 'Patient'
txt_text_001.materials.append(mat_patientmat)
txt_text_001.extrude = 0.03
txt_text_001.size = 0.61

# ---- objects
ob_cube = bpy.data.objects.new('Cube', me_cube)
ob_light = bpy.data.objects.new('Light', light_light)
ob_camera = bpy.data.objects.new('Camera', cam_camera)
ob_text = bpy.data.objects.new('Text', txt_text_001)

# ---- transforms, parenting, visibility, modifiers, constraints
ob_cube.location = (0.0, 0.0, 0.0)
ob_cube.lock_rotations_4d = False
ob_cube.empty_display_type = 'ARROWS'
ob_cube.lineart.crease_threshold = 0.0
ob_light.location = (4.076, 1.005, 5.904)
ob_light.rotation_euler = (0.6503, 0.05522, 1.866)
ob_light.lock_rotations_4d = False
ob_light.empty_display_type = 'ARROWS'
ob_light.color = (0.0, 0.0, 0.0, 0.0)
ob_light.lineart.crease_threshold = 0.0
ob_camera.location = (7.359, -6.926, 4.958)
ob_camera.rotation_euler = (1.109, 0.0, 0.8149)
ob_camera.lock_rotations_4d = False
ob_camera.empty_display_type = 'ARROWS'
ob_camera.color = (0.0, 0.0, 0.0, 0.0)
ob_camera.display_type = 'WIRE'
ob_camera.lineart.crease_threshold = 0.0
ob_text.location = (2.134, -0.6057, 1.461)
ob_text.rotation_euler = (1.571, -0.0, 1.571)
ob_text.scale = (0.7104, 0.7104, 0.7104)

# ---- collection membership
col_collection.objects.link(ob_cube)
col_collection.objects.link(ob_light)
col_collection.objects.link(ob_camera)
col_collection.objects.link(ob_text)

# ---- scene / render settings (as saved in the file)
scene.camera = ob_camera
scene.frame_start = 1; scene.frame_end = 250; scene.frame_set(1)
scene.render.engine = 'BLENDER_EEVEE_NEXT'
scene.cycles.sampling_pattern = 'TABULATED_SOBOL'
scene.cycles.use_light_tree = False
scene.view_settings.view_transform = 'Filmic'
bpy.context.view_layer.update()
